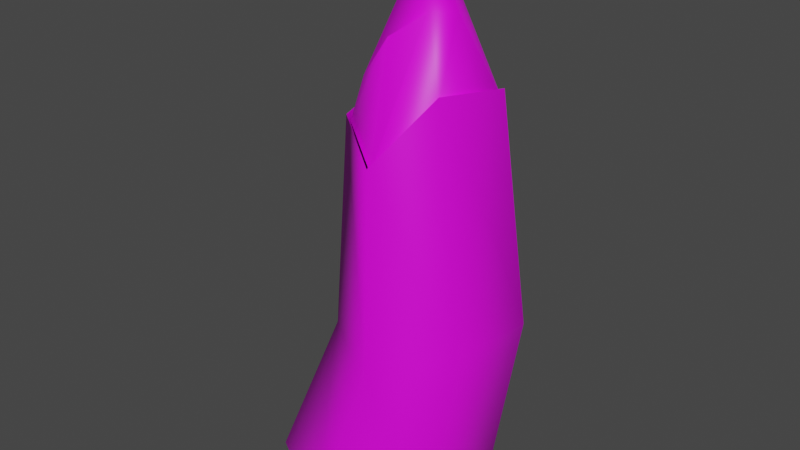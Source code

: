 # Source: stump3.blend  (saved by Blender 2.92.15; exported with 4.5.12 LTS)
import bpy
from mathutils import Matrix  # noqa: F401  (used for matrix-valued properties, if any)

bpy.ops.wm.read_factory_settings(use_empty=True)
scene = bpy.context.scene
scene.name = 'Scene'

# ---- collections
col_collection = bpy.data.collections.new('Collection'); scene.collection.children.link(col_collection)

# ---- images (referenced by path relative to the original .blend; pixels are not part of the script)
import os
ASSET_DIR = os.environ.get("B2B_ASSET_DIR", "")  # directory of the original .blend (textures are referenced by path, not embedded)
HERE = os.path.dirname(os.path.abspath(__file__))  # packed textures are extracted next to this script under _unpacked/

def load_image(name, relpath, width, height, colorspace="sRGB"):
    """Load a texture the original file referenced (path relative to the .blend, or extracted next to this script)."""
    p = next((c for c in (os.path.join(HERE, relpath), os.path.join(ASSET_DIR, relpath)) if relpath and os.path.exists(c)), "")
    if p:
        img = bpy.data.images.load(p, check_existing=True)
        img.name = name
    else:  # same state as the original file: an image datablock whose file is absent (Cycles renders it pink)
        img = bpy.data.images.new(name, width, height)
        img.source = "FILE"
        img.filepath = "//" + (relpath or name)
    img.colorspace_settings.name = colorspace
    return img
img_treeend005_1k_color_jpg = load_image('TreeEnd005_1K_Color.jpg', 'TreeEnd005_1K_Color.jpg', 1024, 1024, 'sRGB')
img_bark001_1k_color_jpg = load_image('Bark001_1K_Color.jpg', 'Bark001_1K_Color.jpg', 1024, 1024, 'sRGB')

# ---- materials (node trees are filled in below, after node groups)
mat_material_001 = bpy.data.materials.new('Material.001')
mat_material_001.use_transparent_shadow = False
mat_material_002 = bpy.data.materials.new('Material.002')
mat_material_002.use_transparent_shadow = False

# ---- material node trees
mat_material_001.use_nodes = True; mat_material_001.node_tree.nodes.clear()
_N = mat_material_001.node_tree.nodes; _L = mat_material_001.node_tree.links
n0 = _N.new('ShaderNodeBsdfPrincipled'); n0.name = 'Principled BSDF'; n0.location = (10, 300)
n0.distribution = 'GGX'
n0.subsurface_method = 'BURLEY'
n0.inputs[3].default_value = 1.45
n0.inputs[27].default_value = (0.0, 0.0, 0.0, 1.0)
n0.inputs[28].default_value = 1.0
n1 = _N.new('ShaderNodeOutputMaterial'); n1.name = 'Material Output'; n1.location = (300, 300)
n2 = _N.new('ShaderNodeTexImage'); n2.name = 'Image Texture'; n2.location = (-395, 51)
n2.image = img_treeend005_1k_color_jpg
_L.new(n0.outputs[0], n1.inputs[0])
_L.new(n2.outputs[0], n0.inputs[0])
n1.is_active_output = True
mat_material_002.use_nodes = True; mat_material_002.node_tree.nodes.clear()
_N = mat_material_002.node_tree.nodes; _L = mat_material_002.node_tree.links
n0 = _N.new('ShaderNodeBsdfPrincipled'); n0.name = 'Principled BSDF'; n0.location = (10, 300)
n0.distribution = 'GGX'
n0.subsurface_method = 'BURLEY'
n0.inputs[3].default_value = 1.45
n0.inputs[27].default_value = (0.0, 0.0, 0.0, 1.0)
n0.inputs[28].default_value = 1.0
n1 = _N.new('ShaderNodeOutputMaterial'); n1.name = 'Material Output'; n1.location = (300, 300)
n2 = _N.new('ShaderNodeTexImage'); n2.name = 'Image Texture'; n2.location = (-392, 19)
n2.image = img_bark001_1k_color_jpg
_L.new(n0.outputs[0], n1.inputs[0])
_L.new(n2.outputs[0], n0.inputs[0])
n1.is_active_output = True

# ---- world
world_world = bpy.data.worlds.new('World'); scene.world = world_world
world_world.use_nodes = True; world_world.node_tree.nodes.clear()
_N = world_world.node_tree.nodes; _L = world_world.node_tree.links
n0 = _N.new('ShaderNodeOutputWorld'); n0.name = 'World Output'; n0.location = (300, 300)
n1 = _N.new('ShaderNodeBackground'); n1.name = 'Background'; n1.location = (10, 300)
n1.inputs[0].default_value = (0.05088, 0.05088, 0.05088, 1.0)
_L.new(n1.outputs[0], n0.inputs[0])
n0.is_active_output = True
world_world.color = (0.05088, 0.05088, 0.05088)
world_world.use_sun_shadow = False
world_world.sun_shadow_jitter_overblur = 0.0

# ---- meshes
me_cylinder_001 = bpy.data.meshes.new('Cylinder.001')
me_cylinder_001.from_pydata([(5.094e-09, 0.03003, -0.9022), (0.3878, 3.993, -0.5536), (1.055, 0.03003, -0.4511), (1.192, 4.741, -0.2744), (1.055, 0.03003, 0.4511), (0.988, 4.814, 0.2816), (-1.014e-07, 0.03003, 0.9022), (0.5717, 4.164, 0.6738), (-1.055, 0.03003, 0.4511), (-0.1334, 4.381, 0.2983), (-1.055, 0.03003, -0.4511), (-0.1601, 4.587, -0.2465), (0.8892, 5.493, -0.02192), (0.3367, 6.2, -0.2344), (0.6731, 5.495, 0.1168), (0.4614, 5.3, 0.3486), (0.05946, 4.814, 0.262), (0.04458, 5.23, -0.1368), (0.5763, 4.11, 0.6409), (-0.09512, 4.312, 0.2855), (1.168, 4.656, -0.2602), (0.9717, 4.726, 0.2678), (-0.1218, 4.507, -0.2329), (0.4016, 3.947, -0.5265), (0.5527, 1.81, -0.7279), (1.482, 2.184, -0.3628), (1.38, 2.22, 0.3663), (0.6446, 1.895, 0.788), (-0.2352, 2.004, 0.3747), (-0.2486, 2.107, -0.3488)], [], [(24, 1, 3, 25), (25, 3, 5, 26), (26, 5, 7, 27), (27, 7, 9, 28), (19, 18, 15, 16), (28, 9, 11, 29), (29, 11, 1, 24), (12, 13, 17, 16, 15, 14), (21, 20, 12, 14), (22, 19, 16, 17), (20, 23, 13, 12), (18, 21, 14, 15), (23, 22, 17, 13), (10, 29, 24, 0), (8, 28, 29, 10), (6, 27, 28, 8), (4, 26, 27, 6), (2, 25, 26, 4), (0, 24, 25, 2)])
me_cylinder_001.polygons.foreach_set('use_smooth', [True] * 19)
me_cylinder_001.polygons.foreach_set('material_index', [1, 1, 1, 1, 0, 1, 1, 0, 0, 0, 0, 0, 0, 1, 1, 1, 1, 1, 1])
_uv = me_cylinder_001.uv_layers.new(name='UVMap')
_uv.uv.foreach_set('vector', [0.293, 0.4099, 0.3545, 0.835, 0.1516, 0.9439, 0.05755, 0.4712, 0.05755, 0.4712, 0.1516, 0.9439, 0.01949, 0.9731, -0.113, 0.4961, 1.089, 0.499, 0.9331, 0.9731, 0.8108, 0.8702, 0.8949, 0.4361, 0.8949, 0.4361, 0.8108, 0.8702, 0.6229, 0.9008, 0.6673, 0.4425, 0.4136, 0.229, 0.5608, 0.1066, 0.7018, 0.6688, 0.6661, 0.6588, 0.6673, 0.4425, 0.6229, 0.9008, 0.4934, 0.9287, 0.4968, 0.454, 0.4968, 0.454, 0.4934, 0.9287, 0.3545, 0.835, 0.293, 0.4099, 0.5605, 0.353, 0.6417, 0.4334, 0.6417, 0.5661, 0.5737, 0.5674, 0.5198, 0.4693, 0.5418, 0.4259, 0.188, 0.7609, 0.1744, 0.6236, 0.6136, 0.7423, 0.6249, 0.7645, 0.3386, 0.3413, 0.4136, 0.229, 0.6661, 0.6588, 0.6453, 0.6672, 0.1744, 0.6236, 0.1388, 0.363, 0.6303, 0.7085, 0.6136, 0.7423, 0.5608, 0.1066, 0.7179, 0.2318, 0.7179, 0.6687, 0.7018, 0.6688, 0.1388, 0.363, 0.3386, 0.3413, 0.6453, 0.6672, 0.6303, 0.7085, 0.5003, -0.02064, 0.4968, 0.454, 0.293, 0.4099, 0.2315, -0.01511, 0.7116, -0.01573, 0.6673, 0.4425, 0.4968, 0.454, 0.5003, -0.02064, 0.979, 0.00198, 0.8949, 0.4361, 0.6673, 0.4425, 0.7116, -0.01573, 1.245, 0.02487, 1.089, 0.499, 0.8949, 0.4361, 0.979, 0.00198, -0.03648, -0.001431, 0.05755, 0.4712, -0.113, 0.4961, -0.2455, 0.01906, 0.2315, -0.01511, 0.293, 0.4099, 0.05755, 0.4712, -0.03648, -0.001431])
me_cylinder_001.materials.append(mat_material_001)
me_cylinder_001.materials.append(mat_material_002)
me_cylinder_001.use_remesh_fix_poles = True
me_cylinder_001.use_remesh_preserve_attributes = False
me_cylinder_001.use_mirror_vertex_groups = False
me_cylinder_001.update()

# ---- objects
ob_cylinder_001 = bpy.data.objects.new('Cylinder.001', me_cylinder_001)

# ---- transforms, parenting, visibility, modifiers, constraints
ob_cylinder_001.location = (0.0, 0.0, 0.0)
ob_cylinder_001.rotation_euler = (1.571, -0.0, 0.0)
ob_cylinder_001.scale = (0.4247, 0.4247, 0.5732)
ob_cylinder_001.lineart.crease_threshold = 0.0

# ---- collection membership
col_collection.objects.link(ob_cylinder_001)

# ---- scene / render settings (as saved in the file)
scene.frame_start = 1; scene.frame_end = 250; scene.frame_set(1)
scene.render.engine = 'BLENDER_EEVEE_NEXT'
scene.cycles.use_denoising = False
scene.cycles.samples = 128
scene.cycles.sampling_pattern = 'TABULATED_SOBOL'
scene.cycles.use_adaptive_sampling = False
scene.cycles.use_light_tree = False
scene.view_settings.view_transform = 'Filmic'
bpy.context.view_layer.update()

# ---- added for rendering (the .blend has no active camera and no usable light): camera, sun
cam_auto = bpy.data.cameras.new('AutoCamera')
cam_auto.lens = 50.0
cam_auto.sensor_width = 36.0
cam_auto.clip_end = 1000.0
ob_auto_camera = bpy.data.objects.new('AutoCamera', cam_auto)
scene.collection.objects.link(ob_auto_camera)
ob_auto_camera.location = (2.88114, -3.34843, 3.55512)
ob_auto_camera.rotation_euler = (1.09748, -7.21219e-08, 0.694738)
scene.camera = ob_auto_camera
light_auto_sun = bpy.data.lights.new('AutoSun', 'SUN')
light_auto_sun.energy = 3.0
light_auto_sun.angle = 0.0523599
ob_auto_sun = bpy.data.objects.new('AutoSun', light_auto_sun)
scene.collection.objects.link(ob_auto_sun)
ob_auto_sun.rotation_euler = (0.872665, 0.174533, 0.523599)
bpy.context.view_layer.update()
